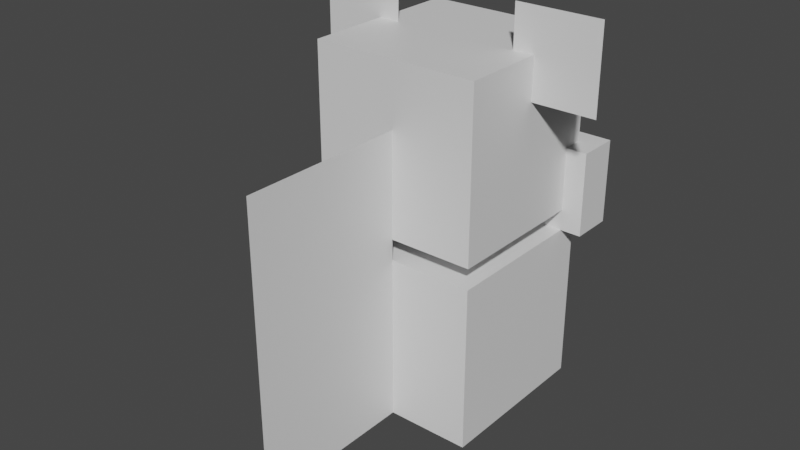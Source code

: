 # Source: azurill.blend  (saved by Blender 2.81.16; exported with 4.5.12 LTS)
import bpy
from mathutils import Matrix  # noqa: F401  (used for matrix-valued properties, if any)

bpy.ops.wm.read_factory_settings(use_empty=True)
scene = bpy.context.scene
scene.name = 'Scene'

# ---- collections
col_collection = bpy.data.collections.new('Collection'); scene.collection.children.link(col_collection)

# ---- materials (node trees are filled in below, after node groups)
mat_default_obj = bpy.data.materials.new('Default OBJ')
mat_default_obj.use_transparent_shadow = False

# ---- material node trees
mat_default_obj.use_nodes = True; mat_default_obj.node_tree.nodes.clear()
_N = mat_default_obj.node_tree.nodes; _L = mat_default_obj.node_tree.links
n0 = _N.new('ShaderNodeOutputMaterial'); n0.name = 'Material Output'; n0.location = (300, 300)
n1 = _N.new('ShaderNodeBsdfPrincipled'); n1.name = 'Principled BSDF'; n1.location = (10, 300)
n1.distribution = 'GGX'
n1.subsurface_method = 'BURLEY'
n1.inputs[3].default_value = 1.45
n1.inputs[27].default_value = (0.0, 0.0, 0.0, 1.0)
n1.inputs[28].default_value = 1.0
_L.new(n1.outputs[0], n0.inputs[0])
n0.is_active_output = True

# ---- world
world_world = bpy.data.worlds.new('World'); scene.world = world_world
world_world.use_nodes = True; world_world.node_tree.nodes.clear()
_N = world_world.node_tree.nodes; _L = world_world.node_tree.links
n0 = _N.new('ShaderNodeOutputWorld'); n0.name = 'World Output'; n0.location = (300, 300)
n1 = _N.new('ShaderNodeBackground'); n1.name = 'Background'; n1.location = (10, 300)
n1.inputs[0].default_value = (0.05088, 0.05088, 0.05088, 1.0)
_L.new(n1.outputs[0], n0.inputs[0])
n0.is_active_output = True
world_world.color = (0.05088, 0.05088, 0.05088)
world_world.use_sun_shadow = False
world_world.sun_shadow_jitter_overblur = 0.0

# ---- meshes
me_tail = bpy.data.meshes.new('tail')
me_tail.from_pydata([(0.0, -0.2188, 0.125), (0.0, -0.2188, -0.125), (0.0, 0.2188, -0.125), (0.0, 0.2188, 0.125)], [], [(1, 0, 3, 2)])
_uv = me_tail.uv_layers.new(name='UVMap')
_uv.uv.foreach_set('vector', [0.0678, 0.5593, 0.1356, 0.5593, 0.1356, 0.678, 0.0678, 0.678])
me_tail.materials.append(mat_default_obj)
me_tail.use_remesh_fix_poles = True
me_tail.use_remesh_preserve_attributes = False
me_tail.use_mirror_vertex_groups = False
me_tail.update()
me_head = bpy.data.meshes.new('head')
me_head.from_pydata([(0.125, 0.0, -0.25), (-0.125, 0.0, -0.25), (-0.125, 0.25, -0.25), (0.125, 0.25, -0.25), (-0.125, 0.0, 0.0), (0.125, 0.0, 0.0), (0.125, 0.25, 0.0), (-0.125, 0.25, 0.0)], [], [(0, 1, 2, 3), (4, 5, 6, 7), (3, 2, 7, 6), (5, 4, 1, 0), (5, 0, 3, 6), (1, 4, 7, 2)])
_uv = me_head.uv_layers.new(name='UVMap')
_uv.uv.foreach_set('vector', [0.0678, 0.8644, 0.1356, 0.8644, 0.1356, 0.9322, 0.0678, 0.9322, 0.2034, 0.8644, 0.2712, 0.8644, 0.2712, 0.9322, 0.2034, 0.9322, 0.0678, 0.9322, 0.1356, 0.9322, 0.1356, 1.0, 0.0678, 1.0, 0.1356, 0.9322, 0.2034, 0.9322, 0.2034, 1.0, 0.1356, 1.0, 0.0, 0.8644, 0.0678, 0.8644, 0.0678, 0.9322, 0.0, 0.9322, 0.1356, 0.8644, 0.2034, 0.8644, 0.2034, 0.9322, 0.1356, 0.9322])
me_head.materials.append(mat_default_obj)
me_head.use_remesh_fix_poles = True
me_head.use_remesh_preserve_attributes = False
me_head.use_mirror_vertex_groups = False
me_head.update()
me_earbackleft = bpy.data.meshes.new('earbackleft')
me_earbackleft.from_pydata([(0.0625, -0.0625, 0.0), (-0.0625, -0.0625, 0.0), (-0.0625, 0.0625, 0.0), (0.0625, 0.0625, 0.0)], [], [(1, 0, 3, 2)])
_uv = me_earbackleft.uv_layers.new(name='UVMap')
_uv.uv.foreach_set('vector', [0.4915, 0.9661, 0.5254, 0.9661, 0.5254, 1.0, 0.4915, 1.0])
me_earbackleft.materials.append(mat_default_obj)
me_earbackleft.use_remesh_fix_poles = True
me_earbackleft.use_remesh_preserve_attributes = False
me_earbackleft.use_mirror_vertex_groups = False
me_earbackleft.update()
me_earfrontright = bpy.data.meshes.new('earfrontright')
me_earfrontright.from_pydata([(0.0625, -0.0625, 0.0), (-0.0625, -0.0625, 0.0), (-0.0625, 0.0625, 0.0), (0.0625, 0.0625, 0.0)], [], [(1, 0, 3, 2)])
_uv = me_earfrontright.uv_layers.new(name='UVMap')
_uv.uv.foreach_set('vector', [0.3729, 0.9661, 0.4068, 0.9661, 0.4068, 1.0, 0.3729, 1.0])
me_earfrontright.materials.append(mat_default_obj)
me_earfrontright.use_remesh_fix_poles = True
me_earfrontright.use_remesh_preserve_attributes = False
me_earfrontright.use_mirror_vertex_groups = False
me_earfrontright.update()
me_earbackright = bpy.data.meshes.new('earbackright')
me_earbackright.from_pydata([(0.0625, -0.0625, 0.0), (-0.0625, -0.0625, 0.0), (-0.0625, 0.0625, 0.0), (0.0625, 0.0625, 0.0)], [], [(1, 0, 3, 2)])
_uv = me_earbackright.uv_layers.new(name='UVMap')
_uv.uv.foreach_set('vector', [0.4915, 0.9661, 0.5254, 0.9661, 0.5254, 1.0, 0.4915, 1.0])
me_earbackright.materials.append(mat_default_obj)
me_earbackright.use_remesh_fix_poles = True
me_earbackright.use_remesh_preserve_attributes = False
me_earbackright.use_mirror_vertex_groups = False
me_earbackright.update()
me_earfrontleft = bpy.data.meshes.new('earfrontleft')
me_earfrontleft.from_pydata([(0.0625, -0.0625, 0.0), (-0.0625, -0.0625, 0.0), (-0.0625, 0.0625, 0.0), (0.0625, 0.0625, 0.0)], [], [(1, 0, 3, 2)])
_uv = me_earfrontleft.uv_layers.new(name='UVMap')
_uv.uv.foreach_set('vector', [0.3729, 0.9661, 0.4068, 0.9661, 0.4068, 1.0, 0.3729, 1.0])
me_earfrontleft.materials.append(mat_default_obj)
me_earfrontleft.use_remesh_fix_poles = True
me_earfrontleft.use_remesh_preserve_attributes = False
me_earfrontleft.use_mirror_vertex_groups = False
me_earfrontleft.update()
me_footright = bpy.data.meshes.new('footright')
me_footright.from_pydata([(0.03125, -0.0625, -0.03125), (-0.03125, -0.0625, -0.03125), (-0.03125, 0.0625, -0.03125), (0.03125, 0.0625, -0.03125), (-0.03125, -0.0625, 0.03125), (0.03125, -0.0625, 0.03125), (0.03125, 0.0625, 0.03125), (-0.03125, 0.0625, 0.03125)], [], [(0, 1, 2, 3), (4, 5, 6, 7), (3, 2, 7, 6), (5, 4, 1, 0), (5, 0, 3, 6), (1, 4, 7, 2)])
_uv = me_footright.uv_layers.new(name='UVMap')
_uv.uv.foreach_set('vector', [0.6102, 0.9492, 0.6271, 0.9492, 0.6271, 0.9831, 0.6102, 0.9831, 0.6441, 0.9492, 0.661, 0.9492, 0.661, 0.9831, 0.6441, 0.9831, 0.6102, 0.9831, 0.6271, 0.9831, 0.6271, 1.0, 0.6102, 1.0, 0.6271, 0.9831, 0.6441, 0.9831, 0.6441, 1.0, 0.6271, 1.0, 0.5932, 0.9492, 0.6102, 0.9492, 0.6102, 0.9831, 0.5932, 0.9831, 0.6271, 0.9492, 0.6441, 0.9492, 0.6441, 0.9831, 0.6271, 0.9831])
me_footright.materials.append(mat_default_obj)
me_footright.use_remesh_fix_poles = True
me_footright.use_remesh_preserve_attributes = False
me_footright.use_mirror_vertex_groups = False
me_footright.update()
me_footleft = bpy.data.meshes.new('footleft')
me_footleft.from_pydata([(0.03125, -0.0625, -0.03125), (-0.03125, -0.0625, -0.03125), (-0.03125, 0.0625, -0.03125), (0.03125, 0.0625, -0.03125), (-0.03125, -0.0625, 0.03125), (0.03125, -0.0625, 0.03125), (0.03125, 0.0625, 0.03125), (-0.03125, 0.0625, 0.03125)], [], [(0, 1, 2, 3), (4, 5, 6, 7), (3, 2, 7, 6), (5, 4, 1, 0), (5, 0, 3, 6), (1, 4, 7, 2)])
_uv = me_footleft.uv_layers.new(name='UVMap')
_uv.uv.foreach_set('vector', [0.6102, 0.9492, 0.6271, 0.9492, 0.6271, 0.9831, 0.6102, 0.9831, 0.6441, 0.9492, 0.661, 0.9492, 0.661, 0.9831, 0.6441, 0.9831, 0.6102, 0.9831, 0.6271, 0.9831, 0.6271, 1.0, 0.6102, 1.0, 0.6271, 0.9831, 0.6441, 0.9831, 0.6441, 1.0, 0.6271, 1.0, 0.5932, 0.9492, 0.6102, 0.9492, 0.6102, 0.9831, 0.5932, 0.9831, 0.6271, 0.9492, 0.6441, 0.9492, 0.6441, 0.9831, 0.6271, 0.9831])
me_footleft.materials.append(mat_default_obj)
me_footleft.use_remesh_fix_poles = True
me_footleft.use_remesh_preserve_attributes = False
me_footleft.use_mirror_vertex_groups = False
me_footleft.update()
me_tailball = bpy.data.meshes.new('tailball')
me_tailball.from_pydata([(0.125, -0.125, -0.125), (-0.125, -0.125, -0.125), (-0.125, 0.125, -0.125), (0.125, 0.125, -0.125), (-0.125, -0.125, 0.125), (0.125, -0.125, 0.125), (0.125, 0.125, 0.125), (-0.125, 0.125, 0.125)], [], [(0, 1, 2, 3), (4, 5, 6, 7), (3, 2, 7, 6), (5, 4, 1, 0), (5, 0, 3, 6), (1, 4, 7, 2)])
_uv = me_tailball.uv_layers.new(name='UVMap')
_uv.uv.foreach_set('vector', [0.7966, 0.8644, 0.8644, 0.8644, 0.8644, 0.9322, 0.7966, 0.9322, 0.9322, 0.8644, 1.0, 0.8644, 1.0, 0.9322, 0.9322, 0.9322, 0.7966, 0.9322, 0.8644, 0.9322, 0.8644, 1.0, 0.7966, 1.0, 0.8644, 0.9322, 0.9322, 0.9322, 0.9322, 1.0, 0.8644, 1.0, 0.7288, 0.8644, 0.7966, 0.8644, 0.7966, 0.9322, 0.7288, 0.9322, 0.8644, 0.8644, 0.9322, 0.8644, 0.9322, 0.9322, 0.8644, 0.9322])
me_tailball.materials.append(mat_default_obj)
me_tailball.use_remesh_fix_poles = True
me_tailball.use_remesh_preserve_attributes = False
me_tailball.use_mirror_vertex_groups = False
me_tailball.update()

# ---- objects
ob_tail = bpy.data.objects.new('tail', me_tail)
ob_head = bpy.data.objects.new('head', me_head)
ob_earbackleft = bpy.data.objects.new('earbackleft', me_earbackleft)
ob_earfrontright = bpy.data.objects.new('earfrontright', me_earfrontright)
ob_earbackright = bpy.data.objects.new('earbackright', me_earbackright)
ob_earfrontleft = bpy.data.objects.new('earfrontleft', me_earfrontleft)
ob_footright = bpy.data.objects.new('footright', me_footright)
ob_footleft = bpy.data.objects.new('footleft', me_footleft)
ob_tailball = bpy.data.objects.new('tailball', me_tailball)

# ---- transforms, parenting, visibility, modifiers, constraints
ob_tail.parent = ob_tailball
ob_tail.matrix_parent_inverse = Matrix(((1.0, 0.0, 0.0, -0.0), (0.0, -1.629e-07, 1.0, -0.134), (0.0, -1.0, -1.629e-07, 2.459e-07), (-0.0, 0.0, -0.0, 1.0)))
ob_tail.location = (0.0, -0.25, 0.2278)
ob_tail.rotation_euler = (1.571, -0.0, 0.0)
ob_tail.lineart.crease_threshold = 0.0
ob_head.parent = ob_tail
ob_head.matrix_parent_inverse = Matrix(((1.0, 0.0, 0.0, -0.0), (0.0, -1.629e-07, 1.0, -0.2278), (-0.0, -1.0, -1.629e-07, -0.25), (-0.0, 0.0, -0.0, 1.0)))
ob_head.location = (0.0, -0.125, 0.2903)
ob_head.rotation_euler = (1.571, -0.0, 0.0)
ob_head.lineart.crease_threshold = 0.0
ob_earbackleft.parent = ob_head
ob_earbackleft.matrix_parent_inverse = Matrix(((1.0, 0.0, 0.0, -0.0), (0.0, -1.629e-07, 1.0, -0.2903), (-0.0, -1.0, -1.629e-07, -0.125), (-0.0, 0.0, -0.0, 1.0)))
ob_earbackleft.location = (-0.1562, -0.0006248, 0.5403)
ob_earbackleft.rotation_euler = (1.571, -0.0, 0.0)
ob_earbackleft.lineart.crease_threshold = 0.0
ob_earfrontright.parent = ob_head
ob_earfrontright.matrix_parent_inverse = Matrix(((1.0, 0.0, 0.0, -0.0), (0.0, -1.629e-07, 1.0, -0.2903), (-0.0, -1.0, -1.629e-07, -0.125), (-0.0, 0.0, -0.0, 1.0)))
ob_earfrontright.location = (0.1562, 1.657e-07, 0.5403)
ob_earfrontright.rotation_euler = (1.571, -0.0, 0.0)
ob_earfrontright.lineart.crease_threshold = 0.0
ob_earbackright.parent = ob_head
ob_earbackright.matrix_parent_inverse = Matrix(((1.0, 0.0, 0.0, -0.0), (0.0, -1.629e-07, 1.0, -0.2903), (-0.0, -1.0, -1.629e-07, -0.125), (-0.0, 0.0, -0.0, 1.0)))
ob_earbackright.location = (0.1562, -0.0006248, 0.5403)
ob_earbackright.rotation_euler = (1.571, -0.0, 0.0)
ob_earbackright.lineart.crease_threshold = 0.0
ob_earfrontleft.parent = ob_head
ob_earfrontleft.matrix_parent_inverse = Matrix(((1.0, 0.0, 0.0, -0.0), (0.0, -1.629e-07, 1.0, -0.2903), (-0.0, -1.0, -1.629e-07, -0.125), (-0.0, 0.0, -0.0, 1.0)))
ob_earfrontleft.location = (-0.1562, 1.657e-07, 0.5403)
ob_earfrontleft.rotation_euler = (1.571, -0.0, 0.0)
ob_earfrontleft.lineart.crease_threshold = 0.0
ob_footright.parent = ob_head
ob_footright.matrix_parent_inverse = Matrix(((1.0, 0.0, 0.0, -0.0), (0.0, -1.629e-07, 1.0, -0.2903), (-0.0, -1.0, -1.629e-07, -0.125), (-0.0, 0.0, -0.0, 1.0)))
ob_footright.location = (0.125, 0.125, 0.3215)
ob_footright.rotation_euler = (1.571, -0.0, 0.0)
ob_footright.lineart.crease_threshold = 0.0
ob_footleft.parent = ob_head
ob_footleft.matrix_parent_inverse = Matrix(((1.0, 0.0, 0.0, -0.0), (0.0, -1.629e-07, 1.0, -0.2903), (-0.0, -1.0, -1.629e-07, -0.125), (-0.0, 0.0, -0.0, 1.0)))
ob_footleft.location = (-0.125, 0.125, 0.3215)
ob_footleft.rotation_euler = (1.571, -0.0, 0.0)
ob_footleft.lineart.crease_threshold = 0.0
ob_tailball.location = (0.0, 2.24e-07, 0.134)
ob_tailball.rotation_euler = (1.571, -0.0, 0.0)
ob_tailball.lineart.crease_threshold = 0.0

# ---- collection membership
col_collection.objects.link(ob_tail)
col_collection.objects.link(ob_head)
col_collection.objects.link(ob_earbackleft)
col_collection.objects.link(ob_earfrontright)
col_collection.objects.link(ob_earbackright)
col_collection.objects.link(ob_earfrontleft)
col_collection.objects.link(ob_footright)
col_collection.objects.link(ob_footleft)
col_collection.objects.link(ob_tailball)

# ---- scene / render settings (as saved in the file)
scene.frame_start = 1; scene.frame_end = 250; scene.frame_set(1)
scene.render.engine = 'BLENDER_EEVEE_NEXT'
scene.cycles.use_denoising = False
scene.cycles.samples = 128
scene.cycles.sampling_pattern = 'TABULATED_SOBOL'
scene.cycles.use_adaptive_sampling = False
scene.cycles.use_light_tree = False
scene.view_settings.view_transform = 'Filmic'
bpy.context.view_layer.update()

# ---- added for rendering (the .blend has no active camera and no usable light): camera, sun
cam_auto = bpy.data.cameras.new('AutoCamera')
cam_auto.lens = 50.0
cam_auto.sensor_width = 36.0
cam_auto.clip_end = 1000.0
ob_auto_camera = bpy.data.objects.new('AutoCamera', cam_auto)
scene.collection.objects.link(ob_auto_camera)
ob_auto_camera.location = (0.840974, -1.11854, 0.978703)
ob_auto_camera.rotation_euler = (1.09748, -7.21219e-08, 0.694738)
scene.camera = ob_auto_camera
light_auto_sun = bpy.data.lights.new('AutoSun', 'SUN')
light_auto_sun.energy = 3.0
light_auto_sun.angle = 0.0523599
ob_auto_sun = bpy.data.objects.new('AutoSun', light_auto_sun)
scene.collection.objects.link(ob_auto_sun)
ob_auto_sun.rotation_euler = (0.872665, 0.174533, 0.523599)
bpy.context.view_layer.update()
